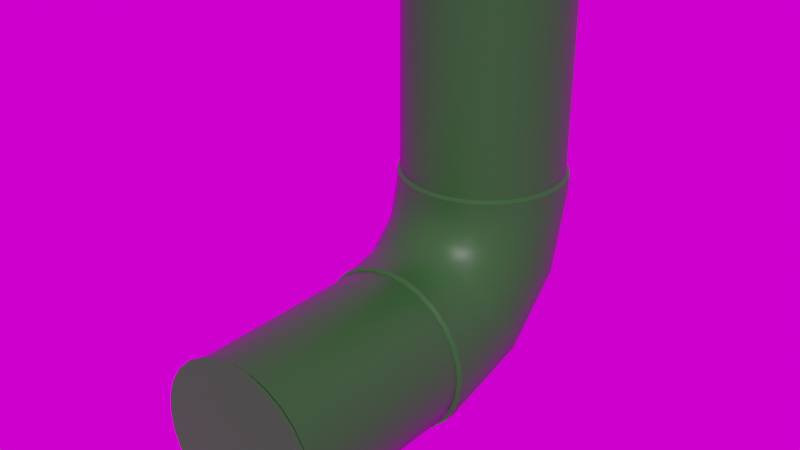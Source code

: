 # Source: Pipe_L-Turn_16cm.blend  (saved by Blender 2.82.7; exported with 4.5.12 LTS)
import bpy
from mathutils import Matrix  # noqa: F401  (used for matrix-valued properties, if any)

bpy.ops.wm.read_factory_settings(use_empty=True)
scene = bpy.context.scene
scene.name = 'Scene'

# ---- images (referenced by path relative to the original .blend; pixels are not part of the script)
import os
ASSET_DIR = os.environ.get("B2B_ASSET_DIR", "")  # directory of the original .blend (textures are referenced by path, not embedded)
HERE = os.path.dirname(os.path.abspath(__file__))  # packed textures are extracted next to this script under _unpacked/

def load_image(name, relpath, width, height, colorspace="sRGB"):
    """Load a texture the original file referenced (path relative to the .blend, or extracted next to this script)."""
    p = next((c for c in (os.path.join(HERE, relpath), os.path.join(ASSET_DIR, relpath)) if relpath and os.path.exists(c)), "")
    if p:
        img = bpy.data.images.load(p, check_existing=True)
        img.name = name
    else:  # same state as the original file: an image datablock whose file is absent (Cycles renders it pink)
        img = bpy.data.images.new(name, width, height)
        img.source = "FILE"
        img.filepath = "//" + (relpath or name)
    img.colorspace_settings.name = colorspace
    return img
img_venice_sunrise_4k_hdr = load_image('venice_sunrise_4k.hdr', 'venice_sunrise_4k.hdr', 1024, 1024, 'Linear Rec.709')

# ---- materials (node trees are filled in below, after node groups)
mat_pipe_l_turn_16cm_pumppu_green_material = bpy.data.materials.new('Pipe_L-Turn_16cm-pumppu-green-material')
mat_pipe_l_turn_16cm_pumppu_green_material.use_transparent_shadow = False

# ---- node groups
ng_auto_smooth = bpy.data.node_groups.new('Auto Smooth', 'GeometryNodeTree')
_s = ng_auto_smooth.interface.new_socket(name='Geometry', in_out='OUTPUT', socket_type='NodeSocketGeometry')
_s = ng_auto_smooth.interface.new_socket(name='Geometry', in_out='INPUT', socket_type='NodeSocketGeometry')
_s = ng_auto_smooth.interface.new_socket(name='Angle', in_out='INPUT', socket_type='NodeSocketFloat')
_s.subtype = 'ANGLE'
_s.min_value = 0.0
_s.max_value = 3.142
ng_auto_smooth.is_modifier = True
_N = ng_auto_smooth.nodes; _L = ng_auto_smooth.links
n0 = _N.new('NodeGroupOutput'); n0.name = 'Group Output'; n0.location = (480, -100)
n1 = _N.new('NodeGroupInput'); n1.name = 'Group Input'; n1.location = (-420, -300)
n2 = _N.new('NodeGroupInput'); n2.name = 'Group Input.001'; n2.location = (-60, -100)
n3 = _N.new('GeometryNodeSetShadeSmooth'); n3.name = 'Set Shade Smooth'; n3.location = (120, -100)
n3.domain = 'EDGE'
n4 = _N.new('GeometryNodeSetShadeSmooth'); n4.name = 'Set Shade Smooth.001'; n4.location = (300, -100)
n5 = _N.new('GeometryNodeInputMeshEdgeAngle'); n5.name = 'Edge Angle'; n5.location = (-420, -220)
n6 = _N.new('GeometryNodeInputEdgeSmooth'); n6.name = 'Is Edge Smooth'; n6.location = (-60, -160)
n7 = _N.new('GeometryNodeInputShadeSmooth'); n7.name = 'Is Face Smooth'; n7.location = (-240, -340)
n8 = _N.new('FunctionNodeBooleanMath'); n8.name = 'Boolean Math'; n8.location = (-60, -220)
n9 = _N.new('FunctionNodeCompare'); n9.name = 'Compare'; n9.location = (-240, -180)
n9.operation = 'LESS_EQUAL'
_L.new(n5.outputs[0], n9.inputs[0])
_L.new(n4.outputs[0], n0.inputs[0])
_L.new(n1.outputs[1], n9.inputs[1])
_L.new(n9.outputs[0], n8.inputs[0])
_L.new(n7.outputs[0], n8.inputs[1])
_L.new(n2.outputs[0], n3.inputs[0])
_L.new(n6.outputs[0], n3.inputs[1])
_L.new(n3.outputs[0], n4.inputs[0])
_L.new(n8.outputs[0], n3.inputs[2])
n0.is_active_output = True

# ---- material node trees
mat_pipe_l_turn_16cm_pumppu_green_material.use_nodes = True; mat_pipe_l_turn_16cm_pumppu_green_material.node_tree.nodes.clear()
_N = mat_pipe_l_turn_16cm_pumppu_green_material.node_tree.nodes; _L = mat_pipe_l_turn_16cm_pumppu_green_material.node_tree.links
n0 = _N.new('ShaderNodeOutputMaterial'); n0.name = 'Material Output'; n0.location = (300, 300)
n1 = _N.new('ShaderNodeBsdfPrincipled'); n1.name = 'Principled BSDF'; n1.location = (10, 300)
n1.distribution = 'GGX'
n1.subsurface_method = 'BURLEY'
n1.inputs[0].default_value = (0.01741, 0.1055, 0.01556, 1.0)
n1.inputs[2].default_value = 0.4
n1.inputs[3].default_value = 1.45
n1.inputs[13].default_value = 0.2
n1.inputs[27].default_value = (0.0, 0.0, 0.0, 1.0)
n1.inputs[28].default_value = 1.0
_L.new(n1.outputs[0], n0.inputs[0])
n0.is_active_output = True

# ---- world
world_world = bpy.data.worlds.new('World'); scene.world = world_world
world_world.use_nodes = True; world_world.node_tree.nodes.clear()
_N = world_world.node_tree.nodes; _L = world_world.node_tree.links
n0 = _N.new('ShaderNodeOutputWorld'); n0.name = 'World Output'; n0.location = (300, 300)
n1 = _N.new('ShaderNodeBackground'); n1.name = 'Background'; n1.location = (10, 300)
n2 = _N.new('ShaderNodeMath'); n2.name = 'Math'; n2.location = (-254, 45)
n2.use_clamp = True
n2.inputs[1].default_value = 1.0
n2.inputs[2].default_value = 0.0
n3 = _N.new('ShaderNodeMath'); n3.name = 'Math.001'; n3.location = (-79, 39)
n3.operation = 'MULTIPLY'
n3.use_clamp = True
n3.inputs[1].default_value = 1.2
n3.inputs[2].default_value = 0.0
n4 = _N.new('ShaderNodeTexEnvironment'); n4.name = 'Environment Texture'; n4.location = (-577, 301)
n4.image = img_venice_sunrise_4k_hdr
n4.interpolation = 'Smart'
_L.new(n1.outputs[0], n0.inputs[0])
_L.new(n4.outputs[0], n1.inputs[0])
_L.new(n4.outputs[0], n2.inputs[0])
_L.new(n2.outputs[0], n3.inputs[0])
_L.new(n3.outputs[0], n1.inputs[1])
n0.is_active_output = True
world_world.color = (0.05088, 0.05088, 0.05088)
world_world.use_sun_shadow = False
world_world.sun_shadow_jitter_overblur = 0.0

# ---- meshes
me_cylinder_001 = bpy.data.meshes.new('Cylinder.001')
me_cylinder_001.from_pydata([(6.817e-06, 0.08907, 0.08921), (0.01988, 0.08907, 0.08697), (0.03875, 0.08907, 0.08037), (0.05568, 0.08907, 0.06973), (0.06982, 0.08907, 0.05559), (0.08046, 0.08907, 0.03866), (0.08706, 0.08907, 0.01979), (0.0893, 0.08907, -8.162e-05), (0.08706, 0.08907, -0.01995), (0.08046, 0.08907, -0.03882), (0.06982, 0.08907, -0.05576), (0.05568, 0.08907, -0.06989), (0.03875, 0.08907, -0.08053), (0.01988, 0.08907, -0.08714), (6.788e-06, 0.08907, -0.08938), (-0.01986, 0.08907, -0.08714), (-0.03874, 0.08907, -0.08053), (-0.05567, 0.08907, -0.06989), (-0.06981, 0.08907, -0.05576), (-0.08044, 0.08907, -0.03882), (-0.08705, 0.08907, -0.01995), (-0.08929, 0.08907, -8.155e-05), (-0.08705, 0.08907, 0.01979), (-0.08044, 0.08907, 0.03866), (-0.06981, 0.08907, 0.05559), (-0.05567, 0.08907, 0.06973), (-0.03874, 0.08907, 0.08037), (-0.01986, 0.08907, 0.08697), (0.01911, 0.08661, 0.08361), (6.818e-06, 0.08661, 0.08577), (0.03725, 0.08661, 0.07726), (0.05353, 0.08661, 0.06704), (0.06713, 0.08661, 0.05344), (0.07735, 0.08661, 0.03717), (0.0837, 0.08661, 0.01902), (0.08585, 0.08661, -8.162e-05), (0.0837, 0.08661, -0.01918), (0.07735, 0.08661, -0.03733), (0.06713, 0.08661, -0.05361), (0.05353, 0.08661, -0.0672), (0.03725, 0.08661, -0.07743), (0.01911, 0.08661, -0.08378), (6.79e-06, 0.08661, -0.08593), (-0.0191, 0.08661, -0.08378), (-0.03724, 0.08661, -0.07743), (-0.05352, 0.08661, -0.0672), (-0.06711, 0.08661, -0.05361), (-0.07734, 0.08661, -0.03733), (-0.08369, 0.08661, -0.01918), (-0.08584, 0.08661, -8.155e-05), (-0.08369, 0.08661, 0.01902), (-0.07734, 0.08661, 0.03717), (-0.06711, 0.08661, 0.05344), (-0.05352, 0.08661, 0.06704), (-0.03724, 0.08661, 0.07726), (-0.0191, 0.08661, 0.08361), (0.01911, -0.0967, 0.08361), (6.827e-06, -0.0967, 0.08577), (0.03725, -0.0967, 0.07726), (0.05353, -0.0967, 0.06704), (0.06713, -0.0967, 0.05344), (0.07735, -0.0967, 0.03717), (0.0837, -0.0967, 0.01902), (0.08585, -0.0967, -8.164e-05), (0.0837, -0.0967, -0.01918), (0.07735, -0.0967, -0.03733), (0.06713, -0.0967, -0.05361), (0.05353, -0.0967, -0.0672), (0.03725, -0.0967, -0.07743), (0.01911, -0.0967, -0.08378), (6.799e-06, -0.0967, -0.08593), (-0.0191, -0.0967, -0.08378), (-0.03724, -0.0967, -0.07743), (-0.05352, -0.0967, -0.0672), (-0.06711, -0.0967, -0.05361), (-0.07734, -0.0967, -0.03733), (-0.08369, -0.0967, -0.01918), (-0.08584, -0.0967, -8.156e-05), (-0.08369, -0.0967, 0.01902), (-0.07734, -0.0967, 0.03717), (-0.06711, -0.0967, 0.05344), (-0.05352, -0.0967, 0.06704), (-0.03724, -0.0967, 0.07726), (-0.0191, -0.0967, 0.08361), (0.01988, -0.09972, 0.08697), (6.826e-06, -0.09972, 0.08921), (0.03875, -0.09972, 0.08037), (0.05568, -0.09972, 0.06973), (0.06982, -0.09972, 0.05559), (0.08046, -0.09972, 0.03866), (0.08706, -0.09972, 0.01979), (0.0893, -0.09972, -8.164e-05), (0.08706, -0.09972, -0.01995), (0.08046, -0.09972, -0.03882), (0.06982, -0.09972, -0.05576), (0.05568, -0.09972, -0.06989), (0.03875, -0.09972, -0.08053), (0.01988, -0.09972, -0.08714), (6.797e-06, -0.09972, -0.08937), (-0.01986, -0.09972, -0.08714), (-0.03874, -0.09972, -0.08053), (-0.05567, -0.09972, -0.06989), (-0.06981, -0.09972, -0.05575), (-0.08044, -0.09972, -0.03882), (-0.08705, -0.09972, -0.01995), (-0.08929, -0.09972, -8.156e-05), (-0.08705, -0.09972, 0.01979), (-0.08044, -0.09972, 0.03866), (-0.06981, -0.09972, 0.05559), (-0.05567, -0.09972, 0.06973), (-0.03874, -0.09972, 0.08037), (-0.01986, -0.09972, 0.08697), (0.01988, -0.1026, 0.08697), (6.833e-06, -0.1026, 0.08921), (0.03875, -0.1026, 0.08037), (0.05568, -0.1026, 0.06973), (0.06982, -0.1026, 0.05559), (0.08046, -0.1026, 0.03866), (0.08706, -0.1026, 0.01979), (0.0893, -0.1026, -8.164e-05), (0.08706, -0.1026, -0.01995), (0.08046, -0.1026, -0.03882), (0.06982, -0.1026, -0.05576), (0.05568, -0.1026, -0.06989), (0.03875, -0.1026, -0.08053), (0.01988, -0.1026, -0.08714), (6.804e-06, -0.1026, -0.08937), (-0.01986, -0.1026, -0.08714), (-0.03874, -0.1026, -0.08053), (-0.05567, -0.1026, -0.06989), (-0.06981, -0.1026, -0.05575), (-0.08044, -0.1026, -0.03882), (-0.08705, -0.1026, -0.01995), (-0.08929, -0.1026, -8.156e-05), (-0.08705, -0.1026, 0.01979), (-0.08044, -0.1026, 0.03866), (-0.06981, -0.1026, 0.05559), (-0.05567, -0.1026, 0.06973), (-0.03874, -0.1026, 0.08037), (-0.01986, -0.1026, 0.08697), (6.854e-06, 0.1026, 0.08921), (0.01988, 0.1026, 0.08697), (0.03875, 0.1026, 0.08037), (0.05568, 0.1026, 0.06973), (0.06982, 0.1026, 0.05559), (0.08046, 0.1026, 0.03866), (0.08706, 0.1026, 0.01979), (0.0893, 0.1026, -8.162e-05), (0.08706, 0.1026, -0.01995), (0.08046, 0.1026, -0.03882), (0.06982, 0.1026, -0.05576), (0.05568, 0.1026, -0.06989), (0.03875, 0.1026, -0.08053), (0.01988, 0.1026, -0.08714), (6.824e-06, 0.1026, -0.08938), (-0.01986, 0.1026, -0.08714), (-0.03874, 0.1026, -0.08053), (-0.05567, 0.1026, -0.06989), (-0.06981, 0.1026, -0.05576), (-0.08044, 0.1026, -0.03882), (-0.08705, 0.1026, -0.01995), (-0.08929, 0.1026, -8.155e-05), (-0.08705, 0.1026, 0.01979), (-0.08044, 0.1026, 0.03866), (-0.06981, 0.1026, 0.05559), (-0.05567, 0.1026, 0.06973), (-0.03874, 0.1026, 0.08037), (-0.01986, 0.1026, 0.08697), (6.854e-06, 0.1232, 0.09518), (0.01988, 0.1242, 0.09324), (0.03875, 0.1272, 0.08752), (0.05568, 0.1321, 0.07831), (0.06982, 0.1386, 0.06607), (0.08046, 0.1464, 0.0514), (0.08706, 0.1551, 0.03506), (0.0893, 0.1642, 0.01785), (0.08706, 0.1733, 0.0006423), (0.08046, 0.182, -0.0157), (0.06982, 0.1898, -0.03037), (0.05568, 0.1963, -0.04261), (0.03875, 0.2012, -0.05182), (0.01988, 0.2042, -0.05754), (6.824e-06, 0.2053, -0.05948), (-0.01986, 0.2042, -0.05754), (-0.03874, 0.2012, -0.05182), (-0.05567, 0.1963, -0.04261), (-0.06981, 0.1898, -0.03037), (-0.08044, 0.182, -0.0157), (-0.08705, 0.1733, 0.0006423), (-0.08929, 0.1642, 0.01785), (-0.08705, 0.1551, 0.03506), (-0.08044, 0.1464, 0.0514), (-0.06981, 0.1386, 0.06607), (-0.05567, 0.1321, 0.07831), (-0.03874, 0.1272, 0.08752), (-0.01986, 0.1242, 0.09324), (6.854e-06, 0.1382, 0.1115), (0.01988, 0.14, 0.1104), (0.03875, 0.1452, 0.1071), (0.05568, 0.1537, 0.1018), (0.06982, 0.165, 0.09471), (0.08046, 0.1785, 0.08624), (0.08706, 0.1935, 0.0768), (0.0893, 0.2093, 0.06687), (0.08706, 0.2251, 0.05693), (0.08046, 0.2402, 0.0475), (0.06982, 0.2536, 0.03903), (0.05568, 0.2649, 0.03196), (0.03875, 0.2734, 0.02664), (0.01988, 0.2786, 0.02334), (6.824e-06, 0.2804, 0.02222), (-0.01986, 0.2786, 0.02334), (-0.03874, 0.2734, 0.02664), (-0.05567, 0.2649, 0.03196), (-0.06981, 0.2536, 0.03903), (-0.08044, 0.2402, 0.0475), (-0.08705, 0.2251, 0.05693), (-0.08929, 0.2093, 0.06687), (-0.08705, 0.1935, 0.0768), (-0.08044, 0.1785, 0.08624), (-0.06981, 0.165, 0.09471), (-0.05567, 0.1537, 0.1018), (-0.03874, 0.1452, 0.1071), (-0.01986, 0.14, 0.1104), (6.854e-06, 0.1437, 0.1338), (0.01988, 0.1458, 0.1338), (0.03875, 0.1518, 0.1338), (0.05568, 0.1616, 0.1338), (0.06982, 0.1746, 0.1338), (0.08046, 0.1902, 0.1338), (0.08706, 0.2075, 0.1338), (0.0893, 0.2258, 0.1338), (0.08706, 0.2441, 0.1338), (0.08046, 0.2614, 0.1338), (0.06982, 0.277, 0.1338), (0.05568, 0.29, 0.1338), (0.03875, 0.2998, 0.1338), (0.01988, 0.3059, 0.1338), (6.824e-06, 0.3079, 0.1338), (-0.01986, 0.3059, 0.1338), (-0.03874, 0.2998, 0.1338), (-0.05567, 0.29, 0.1338), (-0.06981, 0.277, 0.1338), (-0.08044, 0.2614, 0.1338), (-0.08705, 0.2441, 0.1338), (-0.08929, 0.2258, 0.1338), (-0.08705, 0.2075, 0.1338), (-0.08044, 0.1902, 0.1338), (-0.06981, 0.1746, 0.1338), (-0.05567, 0.1616, 0.1338), (-0.03874, 0.1518, 0.1338), (-0.01986, 0.1458, 0.1338), (5.468e-06, 0.3079, 0.1485), (0.01988, 0.3058, 0.1485), (0.03875, 0.2998, 0.1485), (0.05568, 0.29, 0.1485), (0.06982, 0.277, 0.1485), (0.08046, 0.2614, 0.1485), (0.08706, 0.2441, 0.1485), (0.0893, 0.2258, 0.1485), (0.08706, 0.2075, 0.1485), (0.08046, 0.1902, 0.1485), (0.06982, 0.1746, 0.1485), (0.05568, 0.1616, 0.1485), (0.03875, 0.1518, 0.1485), (0.01988, 0.1457, 0.1485), (5.439e-06, 0.1437, 0.1485), (-0.01986, 0.1457, 0.1485), (-0.03874, 0.1518, 0.1485), (-0.05567, 0.1616, 0.1485), (-0.06981, 0.1746, 0.1485), (-0.08045, 0.1902, 0.1485), (-0.08705, 0.2075, 0.1485), (-0.08929, 0.2258, 0.1485), (-0.08705, 0.2441, 0.1485), (-0.08045, 0.2614, 0.1485), (-0.06981, 0.277, 0.1485), (-0.05567, 0.29, 0.1485), (-0.03874, 0.2998, 0.1485), (-0.01986, 0.3058, 0.1485), (0.01911, 0.3027, 0.1512), (5.468e-06, 0.3047, 0.1512), (0.03725, 0.2969, 0.1512), (0.05353, 0.2875, 0.1512), (0.06712, 0.275, 0.1512), (0.07735, 0.26, 0.1512), (0.0837, 0.2434, 0.1512), (0.08585, 0.2258, 0.1512), (0.0837, 0.2082, 0.1512), (0.07735, 0.1915, 0.1512), (0.06712, 0.1766, 0.1512), (0.05353, 0.1641, 0.1512), (0.03725, 0.1547, 0.1512), (0.01911, 0.1488, 0.1512), (5.441e-06, 0.1469, 0.1512), (-0.0191, 0.1488, 0.1512), (-0.03724, 0.1547, 0.1512), (-0.05352, 0.1641, 0.1512), (-0.06711, 0.1766, 0.1512), (-0.07734, 0.1915, 0.1512), (-0.08369, 0.2082, 0.1512), (-0.08584, 0.2258, 0.1512), (-0.08369, 0.2434, 0.1512), (-0.07734, 0.26, 0.1512), (-0.06711, 0.275, 0.1512), (-0.05352, 0.2875, 0.1512), (-0.03724, 0.2969, 0.1512), (-0.0191, 0.3027, 0.1512), (0.01911, 0.3027, 0.3506), (5.478e-06, 0.3047, 0.3506), (0.03725, 0.2969, 0.3506), (0.05353, 0.2875, 0.3506), (0.06712, 0.275, 0.3506), (0.07735, 0.26, 0.3506), (0.0837, 0.2434, 0.3506), (0.08585, 0.2258, 0.3506), (0.0837, 0.2082, 0.3506), (0.07735, 0.1915, 0.3506), (0.06712, 0.1766, 0.3506), (0.05353, 0.1641, 0.3506), (0.03725, 0.1547, 0.3506), (0.01911, 0.1488, 0.3506), (5.45e-06, 0.1469, 0.3506), (-0.0191, 0.1488, 0.3506), (-0.03724, 0.1547, 0.3506), (-0.05352, 0.1641, 0.3506), (-0.06711, 0.1766, 0.3506), (-0.07734, 0.1915, 0.3506), (-0.08369, 0.2082, 0.3506), (-0.08584, 0.2258, 0.3506), (-0.08369, 0.2434, 0.3506), (-0.07734, 0.26, 0.3506), (-0.06711, 0.275, 0.3506), (-0.05352, 0.2875, 0.3506), (-0.03724, 0.2969, 0.3506), (-0.0191, 0.3027, 0.3506), (0.01988, 0.3058, 0.3538), (5.478e-06, 0.3079, 0.3538), (0.03875, 0.2998, 0.3538), (0.05568, 0.29, 0.3538), (0.06982, 0.277, 0.3538), (0.08046, 0.2614, 0.3538), (0.08706, 0.2441, 0.3538), (0.0893, 0.2258, 0.3538), (0.08706, 0.2075, 0.3538), (0.08046, 0.1902, 0.3538), (0.06982, 0.1746, 0.3538), (0.05568, 0.1616, 0.3538), (0.03875, 0.1518, 0.3538), (0.01988, 0.1457, 0.3538), (5.448e-06, 0.1437, 0.3538), (-0.01986, 0.1457, 0.3538), (-0.03874, 0.1518, 0.3538), (-0.05567, 0.1616, 0.3538), (-0.06981, 0.1746, 0.3538), (-0.08044, 0.1902, 0.3538), (-0.08705, 0.2075, 0.3538), (-0.08929, 0.2258, 0.3538), (-0.08705, 0.2441, 0.3538), (-0.08044, 0.2614, 0.3538), (-0.06981, 0.277, 0.3538), (-0.05567, 0.29, 0.3538), (-0.03874, 0.2998, 0.3538), (-0.01986, 0.3058, 0.3538), (0.01988, 0.3058, 0.357), (5.483e-06, 0.3079, 0.357), (0.03875, 0.2998, 0.357), (0.05568, 0.29, 0.357), (0.06982, 0.277, 0.357), (0.08046, 0.2614, 0.357), (0.08706, 0.2441, 0.357), (0.0893, 0.2258, 0.357), (0.08706, 0.2075, 0.357), (0.08046, 0.1902, 0.357), (0.06982, 0.1746, 0.357), (0.05568, 0.1616, 0.357), (0.03875, 0.1518, 0.357), (0.01988, 0.1457, 0.357), (5.455e-06, 0.1437, 0.357), (-0.01986, 0.1457, 0.357), (-0.03874, 0.1518, 0.357), (-0.05567, 0.1616, 0.357), (-0.06981, 0.1746, 0.357), (-0.08044, 0.1902, 0.357), (-0.08705, 0.2075, 0.357), (-0.08929, 0.2258, 0.357), (-0.08705, 0.2441, 0.357), (-0.08044, 0.2614, 0.357), (-0.06981, 0.277, 0.357), (-0.05567, 0.29, 0.357), (-0.03874, 0.2998, 0.357), (-0.01986, 0.3058, 0.357)], [], [(2, 142, 141, 1), (3, 143, 142, 2), (4, 144, 143, 3), (5, 145, 144, 4), (6, 146, 145, 5), (7, 147, 146, 6), (8, 148, 147, 7), (9, 149, 148, 8), (10, 150, 149, 9), (11, 151, 150, 10), (12, 152, 151, 11), (13, 153, 152, 12), (14, 154, 153, 13), (15, 155, 154, 14), (16, 156, 155, 15), (17, 157, 156, 16), (18, 158, 157, 17), (19, 159, 158, 18), (20, 160, 159, 19), (21, 161, 160, 20), (22, 162, 161, 21), (23, 163, 162, 22), (24, 164, 163, 23), (25, 165, 164, 24), (26, 166, 165, 25), (27, 167, 166, 26), (17, 16, 44, 45), (0, 140, 167, 27), (26, 25, 53, 54), (4, 3, 31, 32), (13, 12, 40, 41), (22, 21, 49, 50), (9, 8, 36, 37), (18, 17, 45, 46), (27, 26, 54, 55), (5, 4, 32, 33), (14, 13, 41, 42), (23, 22, 50, 51), (1, 0, 29, 28), (10, 9, 37, 38), (19, 18, 46, 47), (0, 27, 55, 29), (6, 5, 33, 34), (15, 14, 42, 43), (24, 23, 51, 52), (2, 1, 28, 30), (11, 10, 38, 39), (20, 19, 47, 48), (7, 6, 34, 35), (16, 15, 43, 44), (25, 24, 52, 53), (3, 2, 30, 31), (12, 11, 39, 40), (21, 20, 48, 49), (8, 7, 35, 36), (33, 61, 62, 34), (72, 71, 99, 100), (47, 75, 76, 48), (34, 62, 63, 35), (48, 76, 77, 49), (35, 63, 64, 36), (49, 77, 78, 50), (36, 64, 65, 37), (50, 78, 79, 51), (37, 65, 66, 38), (51, 79, 80, 52), (38, 66, 67, 39), (52, 80, 81, 53), (39, 67, 68, 40), (53, 81, 82, 54), (40, 68, 69, 41), (54, 82, 83, 55), (41, 69, 70, 42), (55, 83, 57, 29), (42, 70, 71, 43), (28, 56, 58, 30), (43, 71, 72, 44), (30, 58, 59, 31), (44, 72, 73, 45), (31, 59, 60, 32), (45, 73, 74, 46), (32, 60, 61, 33), (46, 74, 75, 47), (111, 110, 138, 139), (59, 58, 86, 87), (73, 72, 100, 101), (60, 59, 87, 88), (74, 73, 101, 102), (61, 60, 88, 89), (75, 74, 102, 103), (62, 61, 89, 90), (76, 75, 103, 104), (63, 62, 90, 91), (77, 76, 104, 105), (64, 63, 91, 92), (78, 77, 105, 106), (65, 64, 92, 93), (79, 78, 106, 107), (66, 65, 93, 94), (80, 79, 107, 108), (67, 66, 94, 95), (81, 80, 108, 109), (68, 67, 95, 96), (82, 81, 109, 110), (69, 68, 96, 97), (83, 82, 110, 111), (70, 69, 97, 98), (56, 57, 85, 84), (57, 83, 111, 85), (71, 70, 98, 99), (58, 56, 84, 86), (112, 113, 139, 138, 137, 136, 135, 134, 133, 132, 131, 130, 129, 128, 127, 126, 125, 124, 123, 122, 121, 120, 119, 118, 117, 116, 115, 114), (98, 97, 125, 126), (84, 85, 113, 112), (85, 111, 139, 113), (99, 98, 126, 127), (86, 84, 112, 114), (100, 99, 127, 128), (87, 86, 114, 115), (101, 100, 128, 129), (88, 87, 115, 116), (102, 101, 129, 130), (89, 88, 116, 117), (103, 102, 130, 131), (90, 89, 117, 118), (104, 103, 131, 132), (91, 90, 118, 119), (105, 104, 132, 133), (92, 91, 119, 120), (106, 105, 133, 134), (93, 92, 120, 121), (107, 106, 134, 135), (94, 93, 121, 122), (108, 107, 135, 136), (95, 94, 122, 123), (109, 108, 136, 137), (96, 95, 123, 124), (110, 109, 137, 138), (97, 96, 124, 125), (29, 57, 56, 28), (1, 141, 140, 0), (156, 157, 185, 184), (143, 144, 172, 171), (157, 158, 186, 185), (144, 145, 173, 172), (158, 159, 187, 186), (145, 146, 174, 173), (159, 160, 188, 187), (146, 147, 175, 174), (160, 161, 189, 188), (147, 148, 176, 175), (161, 162, 190, 189), (148, 149, 177, 176), (162, 163, 191, 190), (149, 150, 178, 177), (163, 164, 192, 191), (150, 151, 179, 178), (164, 165, 193, 192), (151, 152, 180, 179), (165, 166, 194, 193), (152, 153, 181, 180), (166, 167, 195, 194), (153, 154, 182, 181), (140, 141, 169, 168), (167, 140, 168, 195), (154, 155, 183, 182), (141, 142, 170, 169), (155, 156, 184, 183), (142, 143, 171, 170), (168, 169, 197, 196), (195, 168, 196, 223), (182, 183, 211, 210), (169, 170, 198, 197), (183, 184, 212, 211), (170, 171, 199, 198), (184, 185, 213, 212), (171, 172, 200, 199), (185, 186, 214, 213), (172, 173, 201, 200), (186, 187, 215, 214), (173, 174, 202, 201), (187, 188, 216, 215), (174, 175, 203, 202), (188, 189, 217, 216), (175, 176, 204, 203), (189, 190, 218, 217), (176, 177, 205, 204), (190, 191, 219, 218), (177, 178, 206, 205), (191, 192, 220, 219), (178, 179, 207, 206), (192, 193, 221, 220), (179, 180, 208, 207), (193, 194, 222, 221), (180, 181, 209, 208), (194, 195, 223, 222), (181, 182, 210, 209), (207, 208, 236, 235), (221, 222, 250, 249), (208, 209, 237, 236), (222, 223, 251, 250), (209, 210, 238, 237), (196, 197, 225, 224), (223, 196, 224, 251), (210, 211, 239, 238), (197, 198, 226, 225), (211, 212, 240, 239), (198, 199, 227, 226), (212, 213, 241, 240), (199, 200, 228, 227), (213, 214, 242, 241), (200, 201, 229, 228), (214, 215, 243, 242), (201, 202, 230, 229), (215, 216, 244, 243), (202, 203, 231, 230), (216, 217, 245, 244), (203, 204, 232, 231), (217, 218, 246, 245), (204, 205, 233, 232), (218, 219, 247, 246), (205, 206, 234, 233), (219, 220, 248, 247), (206, 207, 235, 234), (220, 221, 249, 248), (269, 268, 296, 297), (278, 277, 305, 306), (256, 255, 283, 284), (265, 264, 292, 293), (274, 273, 301, 302), (261, 260, 288, 289), (270, 269, 297, 298), (279, 278, 306, 307), (257, 256, 284, 285), (266, 265, 293, 294), (275, 274, 302, 303), (253, 252, 281, 280), (262, 261, 289, 290), (271, 270, 298, 299), (252, 279, 307, 281), (258, 257, 285, 286), (267, 266, 294, 295), (276, 275, 303, 304), (254, 253, 280, 282), (263, 262, 290, 291), (272, 271, 299, 300), (259, 258, 286, 287), (268, 267, 295, 296), (277, 276, 304, 305), (255, 254, 282, 283), (264, 263, 291, 292), (273, 272, 300, 301), (260, 259, 287, 288), (285, 313, 314, 286), (324, 323, 351, 352), (299, 327, 328, 300), (286, 314, 315, 287), (300, 328, 329, 301), (287, 315, 316, 288), (301, 329, 330, 302), (288, 316, 317, 289), (302, 330, 331, 303), (289, 317, 318, 290), (303, 331, 332, 304), (290, 318, 319, 291), (304, 332, 333, 305), (291, 319, 320, 292), (305, 333, 334, 306), (292, 320, 321, 293), (306, 334, 335, 307), (293, 321, 322, 294), (307, 335, 309, 281), (294, 322, 323, 295), (280, 308, 310, 282), (295, 323, 324, 296), (282, 310, 311, 283), (296, 324, 325, 297), (283, 311, 312, 284), (297, 325, 326, 298), (284, 312, 313, 285), (298, 326, 327, 299), (363, 362, 390, 391), (311, 310, 338, 339), (325, 324, 352, 353), (312, 311, 339, 340), (326, 325, 353, 354), (313, 312, 340, 341), (327, 326, 354, 355), (314, 313, 341, 342), (328, 327, 355, 356), (315, 314, 342, 343), (329, 328, 356, 357), (316, 315, 343, 344), (330, 329, 357, 358), (317, 316, 344, 345), (331, 330, 358, 359), (318, 317, 345, 346), (332, 331, 359, 360), (319, 318, 346, 347), (333, 332, 360, 361), (320, 319, 347, 348), (334, 333, 361, 362), (321, 320, 348, 349), (335, 334, 362, 363), (322, 321, 349, 350), (308, 309, 337, 336), (309, 335, 363, 337), (323, 322, 350, 351), (310, 308, 336, 338), (364, 365, 391, 390, 389, 388, 387, 386, 385, 384, 383, 382, 381, 380, 379, 378, 377, 376, 375, 374, 373, 372, 371, 370, 369, 368, 367, 366), (350, 349, 377, 378), (336, 337, 365, 364), (337, 363, 391, 365), (351, 350, 378, 379), (338, 336, 364, 366), (352, 351, 379, 380), (339, 338, 366, 367), (353, 352, 380, 381), (340, 339, 367, 368), (354, 353, 381, 382), (341, 340, 368, 369), (355, 354, 382, 383), (342, 341, 369, 370), (356, 355, 383, 384), (343, 342, 370, 371), (357, 356, 384, 385), (344, 343, 371, 372), (358, 357, 385, 386), (345, 344, 372, 373), (359, 358, 386, 387), (346, 345, 373, 374), (360, 359, 387, 388), (347, 346, 374, 375), (361, 360, 388, 389), (348, 347, 375, 376), (362, 361, 389, 390), (349, 348, 376, 377), (281, 309, 308, 280), (234, 256, 257, 233), (235, 255, 256, 234), (236, 254, 255, 235), (237, 253, 254, 236), (238, 252, 253, 237), (239, 279, 252, 238), (240, 278, 279, 239), (241, 277, 278, 240), (242, 276, 277, 241), (243, 275, 276, 242), (244, 274, 275, 243), (245, 273, 274, 244), (246, 272, 273, 245), (247, 271, 272, 246), (248, 270, 271, 247), (249, 269, 270, 248), (250, 268, 269, 249), (251, 267, 268, 250), (224, 266, 267, 251), (225, 265, 266, 224), (226, 264, 265, 225), (227, 263, 264, 226), (228, 262, 263, 227), (229, 261, 262, 228), (230, 260, 261, 229), (231, 259, 260, 230), (232, 258, 259, 231), (233, 257, 258, 232)])
me_cylinder_001.polygons.foreach_set('use_smooth', [1, 1, 1, 1, 1, 1, 1, 1, 1, 1, 1, 1, 1, 1, 1, 1, 1, 1, 1, 1, 1, 1, 1, 1, 1, 1, 1, 1, 1, 1, 1, 1, 1, 1, 1, 1, 1, 1, 1, 1, 1, 1, 1, 1, 1, 1, 1, 1, 1, 1, 1, 1, 1, 1, 1, 1, 1, 1, 1, 1, 1, 1, 1, 1, 1, 1, 1, 1, 1, 1, 1, 1, 1, 1, 1, 1, 1, 1, 1, 1, 1, 1, 1, 1, 1, 1, 1, 1, 1, 1, 1, 1, 1, 1, 1, 1, 1, 1, 1, 1, 1, 1, 1, 1, 1, 1, 1, 1, 1, 1, 1, 0, 1, 1, 1, 1, 1, 1, 1, 1, 1, 1, 1, 1, 1, 1, 1, 1, 1, 1, 1, 1, 1, 1, 1, 1, 1, 1, 1, 1, 1, 1, 1, 1, 1, 1, 1, 1, 1, 1, 1, 1, 1, 1, 1, 1, 1, 1, 1, 1, 1, 1, 1, 1, 1, 1, 1, 1, 1, 1, 1, 1, 1, 1, 1, 1, 1, 1, 1, 1, 1, 1, 1, 1, 1, 1, 1, 1, 1, 1, 1, 1, 1, 1, 1, 1, 1, 1, 1, 1, 1, 1, 1, 1, 1, 1, 1, 1, 1, 1, 1, 1, 1, 1, 1, 1, 1, 1, 1, 1, 1, 1, 1, 1, 1, 1, 1, 1, 1, 1, 1, 1, 1, 1, 1, 1, 1, 1, 1, 1, 1, 1, 1, 1, 1, 1, 1, 1, 1, 1, 1, 1, 1, 1, 1, 1, 1, 1, 1, 1, 1, 1, 1, 1, 1, 1, 1, 1, 1, 1, 1, 1, 1, 1, 1, 1, 1, 1, 1, 1, 1, 1, 1, 1, 1, 1, 1, 1, 1, 1, 1, 1, 1, 1, 1, 1, 1, 1, 1, 1, 1, 1, 1, 1, 1, 1, 1, 1, 1, 0, 1, 1, 1, 1, 1, 1, 1, 1, 1, 1, 1, 1, 1, 1, 1, 1, 1, 1, 1, 1, 1, 1, 1, 1, 1, 1, 1, 1, 1, 1, 1, 1, 1, 1, 1, 1, 1, 1, 1, 1, 1, 1, 1, 1, 1, 1, 1, 1, 1, 1, 1, 1, 1, 1, 1, 1])
_uv = me_cylinder_001.uv_layers.new(name='UVMap')
_uv.uv.foreach_set('vector', [0.2764, 0.4575, 0.2698, 0.4427, 0.2919, 0.434, 0.2974, 0.4487, 0.2554, 0.4678, 0.2478, 0.4533, 0.2698, 0.4427, 0.2764, 0.4575, 0.2349, 0.4791, 0.2267, 0.4652, 0.2478, 0.4533, 0.2554, 0.4678, 0.2151, 0.4912, 0.2065, 0.4779, 0.2267, 0.4652, 0.2349, 0.4791, 0.1959, 0.5036, 0.1873, 0.4908, 0.2065, 0.4779, 0.2151, 0.4912, 0.1772, 0.5161, 0.1688, 0.5035, 0.1873, 0.4908, 0.1959, 0.5036, 0.1589, 0.5283, 0.1507, 0.5159, 0.1688, 0.5035, 0.1772, 0.5161, 0.1406, 0.5402, 0.1328, 0.5279, 0.1507, 0.5159, 0.1589, 0.5283, 0.1223, 0.5516, 0.1149, 0.5392, 0.1328, 0.5279, 0.1406, 0.5402, 0.1039, 0.5627, 0.09674, 0.5501, 0.1149, 0.5392, 0.1223, 0.5516, 0.08515, 0.5734, 0.07819, 0.5605, 0.09674, 0.5501, 0.1039, 0.5627, 0.06593, 0.5839, 0.05896, 0.5707, 0.07819, 0.5605, 0.08515, 0.5734, 0.04624, 0.5952, 0.03864, 0.5808, 0.05896, 0.5707, 0.06593, 0.5839, 0.4831, 0.194, 0.4761, 0.2068, 0.4565, 0.197, 0.4639, 0.1831, 0.5019, 0.2042, 0.4949, 0.2168, 0.4761, 0.2068, 0.4831, 0.194, 0.5204, 0.2147, 0.5132, 0.227, 0.4949, 0.2168, 0.5019, 0.2042, 0.5388, 0.2255, 0.5312, 0.2376, 0.5132, 0.227, 0.5204, 0.2147, 0.557, 0.2367, 0.5491, 0.2488, 0.5312, 0.2376, 0.5388, 0.2255, 0.5752, 0.2484, 0.5669, 0.2606, 0.5491, 0.2488, 0.557, 0.2367, 0.5936, 0.2604, 0.5851, 0.2729, 0.5669, 0.2606, 0.5752, 0.2484, 0.6123, 0.2728, 0.6037, 0.2857, 0.5851, 0.2729, 0.5936, 0.2604, 0.6317, 0.2851, 0.623, 0.2987, 0.6037, 0.2857, 0.6123, 0.2728, 0.6516, 0.2973, 0.6433, 0.3114, 0.623, 0.2987, 0.6317, 0.2851, 0.6721, 0.3088, 0.6645, 0.3234, 0.6433, 0.3114, 0.6516, 0.2973, 0.6931, 0.3192, 0.6866, 0.3341, 0.6645, 0.3234, 0.6721, 0.3088, 0.7143, 0.3282, 0.709, 0.3428, 0.6866, 0.3341, 0.6931, 0.3192, 0.5204, 0.2147, 0.5019, 0.2042, 0.5041, 0.2002, 0.5227, 0.2107, 0.7353, 0.3357, 0.7305, 0.3495, 0.709, 0.3428, 0.7143, 0.3282, 0.6931, 0.3192, 0.6721, 0.3088, 0.6745, 0.3043, 0.6952, 0.3147, 0.2349, 0.4791, 0.2554, 0.4678, 0.2577, 0.4723, 0.2375, 0.4835, 0.06593, 0.5839, 0.08515, 0.5734, 0.08742, 0.5775, 0.06828, 0.5882, 0.6123, 0.2728, 0.5936, 0.2604, 0.5962, 0.2565, 0.615, 0.2687, 0.1406, 0.5402, 0.1589, 0.5283, 0.1614, 0.5322, 0.1431, 0.5441, 0.5388, 0.2255, 0.5204, 0.2147, 0.5227, 0.2107, 0.5411, 0.2215, 0.7143, 0.3282, 0.6931, 0.3192, 0.6952, 0.3147, 0.7161, 0.3236, 0.2151, 0.4912, 0.2349, 0.4791, 0.2375, 0.4835, 0.2177, 0.4954, 0.04624, 0.5952, 0.06593, 0.5839, 0.06828, 0.5882, 0.04912, 0.5993, 0.6317, 0.2851, 0.6123, 0.2728, 0.615, 0.2687, 0.6343, 0.2808, 0.2974, 0.4487, 0.3182, 0.4412, 0.3194, 0.4455, 0.2991, 0.4531, 0.1223, 0.5516, 0.1406, 0.5402, 0.1431, 0.5441, 0.1248, 0.5556, 0.557, 0.2367, 0.5388, 0.2255, 0.5411, 0.2215, 0.5594, 0.2328, 0.7353, 0.3357, 0.7143, 0.3282, 0.7161, 0.3236, 0.7366, 0.3311, 0.1959, 0.5036, 0.2151, 0.4912, 0.2177, 0.4954, 0.1986, 0.5076, 0.4831, 0.194, 0.4639, 0.1831, 0.4666, 0.1794, 0.4853, 0.19, 0.6516, 0.2973, 0.6317, 0.2851, 0.6343, 0.2808, 0.6541, 0.2929, 0.2764, 0.4575, 0.2974, 0.4487, 0.2991, 0.4531, 0.2784, 0.462, 0.1039, 0.5627, 0.1223, 0.5516, 0.1248, 0.5556, 0.1062, 0.5667, 0.5752, 0.2484, 0.557, 0.2367, 0.5594, 0.2328, 0.5777, 0.2445, 0.1772, 0.5161, 0.1959, 0.5036, 0.1986, 0.5076, 0.1799, 0.52, 0.5019, 0.2042, 0.4831, 0.194, 0.4853, 0.19, 0.5041, 0.2002, 0.6721, 0.3088, 0.6516, 0.2973, 0.6541, 0.2929, 0.6745, 0.3043, 0.2554, 0.4678, 0.2764, 0.4575, 0.2784, 0.462, 0.2577, 0.4723, 0.08515, 0.5734, 0.1039, 0.5627, 0.1062, 0.5667, 0.08742, 0.5775, 0.5936, 0.2604, 0.5752, 0.2484, 0.5777, 0.2445, 0.5962, 0.2565, 0.1589, 0.5283, 0.1772, 0.5161, 0.1799, 0.52, 0.1614, 0.5322, 0.2177, 0.4954, 0.3235, 0.6806, 0.305, 0.6912, 0.1986, 0.5076, 0.4688, 0.7317, 0.4908, 0.7593, 0.4839, 0.7636, 0.4631, 0.7375, 0.5594, 0.2328, 0.6622, 0.05268, 0.6807, 0.06312, 0.5777, 0.2445, 0.1986, 0.5076, 0.305, 0.6912, 0.2865, 0.702, 0.1799, 0.52, 0.5777, 0.2445, 0.6807, 0.06312, 0.6993, 0.07352, 0.5962, 0.2565, 0.1799, 0.52, 0.2865, 0.702, 0.2681, 0.7128, 0.1614, 0.5322, 0.5962, 0.2565, 0.6993, 0.07352, 0.718, 0.08387, 0.615, 0.2687, 0.1614, 0.5322, 0.2681, 0.7128, 0.2497, 0.7237, 0.1431, 0.5441, 0.615, 0.2687, 0.718, 0.08387, 0.7368, 0.09415, 0.6343, 0.2808, 0.1431, 0.5441, 0.2497, 0.7237, 0.2313, 0.7346, 0.1248, 0.5556, 0.6343, 0.2808, 0.7368, 0.09415, 0.7557, 0.1043, 0.6541, 0.2929, 0.1248, 0.5556, 0.2313, 0.7346, 0.2129, 0.7455, 0.1062, 0.5667, 0.6541, 0.2929, 0.7557, 0.1043, 0.7746, 0.1144, 0.6745, 0.3043, 0.1062, 0.5667, 0.2129, 0.7455, 0.1946, 0.7565, 0.08742, 0.5775, 0.6745, 0.3043, 0.7746, 0.1144, 0.7937, 0.1244, 0.6952, 0.3147, 0.08742, 0.5775, 0.1946, 0.7565, 0.1762, 0.7675, 0.06828, 0.5882, 0.6952, 0.3147, 0.7937, 0.1244, 0.8128, 0.1342, 0.7161, 0.3236, 0.06828, 0.5882, 0.1762, 0.7675, 0.1574, 0.7789, 0.04912, 0.5993, 0.7161, 0.3236, 0.8128, 0.1342, 0.8324, 0.1443, 0.7366, 0.3311, 0.4666, 0.1794, 0.5703, 0.0001565, 0.5886, 0.01072, 0.4853, 0.19, 0.2991, 0.4531, 0.3982, 0.6391, 0.3795, 0.6492, 0.2784, 0.462, 0.4853, 0.19, 0.5886, 0.01072, 0.6069, 0.02125, 0.5041, 0.2002, 0.2784, 0.462, 0.3795, 0.6492, 0.3608, 0.6595, 0.2577, 0.4723, 0.5041, 0.2002, 0.6069, 0.02125, 0.6253, 0.03175, 0.5227, 0.2107, 0.2577, 0.4723, 0.3608, 0.6595, 0.3421, 0.67, 0.2375, 0.4835, 0.5227, 0.2107, 0.6253, 0.03175, 0.6437, 0.04222, 0.5411, 0.2215, 0.2375, 0.4835, 0.3421, 0.67, 0.3235, 0.6806, 0.2177, 0.4954, 0.5411, 0.2215, 0.6437, 0.04222, 0.6622, 0.05268, 0.5594, 0.2328, 0.2121, 0.8552, 0.2124, 0.8222, 0.2172, 0.8227, 0.2169, 0.8547, 0.2757, 0.9692, 0.2486, 0.9471, 0.2543, 0.9415, 0.28, 0.9624, 0.4412, 0.7101, 0.4688, 0.7317, 0.4631, 0.7375, 0.437, 0.717, 0.307, 0.9842, 0.2757, 0.9692, 0.28, 0.9624, 0.3096, 0.9767, 0.4096, 0.6954, 0.4412, 0.7101, 0.437, 0.717, 0.4069, 0.703, 0.3405, 0.9915, 0.307, 0.9842, 0.3096, 0.9767, 0.3414, 0.9837, 0.3757, 0.6875, 0.4096, 0.6954, 0.4069, 0.703, 0.3748, 0.6954, 0.3746, 0.9914, 0.3405, 0.9915, 0.3414, 0.9837, 0.3738, 0.9834, 0.3411, 0.6874, 0.3757, 0.6875, 0.3748, 0.6954, 0.342, 0.6953, 0.4093, 0.9847, 0.3746, 0.9914, 0.3738, 0.9834, 0.4068, 0.977, 0.3075, 0.6952, 0.3411, 0.6874, 0.342, 0.6953, 0.3102, 0.7027, 0.4413, 0.9702, 0.4093, 0.9847, 0.4068, 0.977, 0.4372, 0.9633, 0.2767, 0.7103, 0.3075, 0.6952, 0.3102, 0.7027, 0.2809, 0.7171, 0.4689, 0.9489, 0.4413, 0.9702, 0.4372, 0.9633, 0.4633, 0.9432, 0.2492, 0.7312, 0.2767, 0.7103, 0.2809, 0.7171, 0.2547, 0.7369, 0.4907, 0.922, 0.4689, 0.9489, 0.4633, 0.9432, 0.484, 0.9177, 0.2273, 0.7577, 0.2492, 0.7312, 0.2547, 0.7369, 0.234, 0.762, 0.5057, 0.8912, 0.4907, 0.922, 0.484, 0.9177, 0.4983, 0.8886, 0.2123, 0.7882, 0.2273, 0.7577, 0.234, 0.762, 0.2197, 0.7909, 0.5132, 0.858, 0.5057, 0.8912, 0.4983, 0.8886, 0.5054, 0.8571, 0.2045, 0.8212, 0.2123, 0.7882, 0.2197, 0.7909, 0.2124, 0.8222, 0.5132, 0.8243, 0.5132, 0.858, 0.5054, 0.8571, 0.5055, 0.8251, 0.2041, 0.8561, 0.2045, 0.8212, 0.2124, 0.8222, 0.2121, 0.8552, 0.5058, 0.7914, 0.5132, 0.8243, 0.5055, 0.8251, 0.4982, 0.794, 0.227, 0.9206, 0.2119, 0.8898, 0.2194, 0.8872, 0.2337, 0.9163, 0.2119, 0.8898, 0.2041, 0.8561, 0.2121, 0.8552, 0.2194, 0.8872, 0.4908, 0.7593, 0.5058, 0.7914, 0.4982, 0.794, 0.4839, 0.7636, 0.2486, 0.9471, 0.227, 0.9206, 0.2337, 0.9163, 0.2543, 0.9415, 0.2377, 0.9137, 0.2239, 0.8855, 0.2169, 0.8547, 0.2172, 0.8227, 0.2242, 0.7925, 0.238, 0.7646, 0.2581, 0.7404, 0.2835, 0.7212, 0.3118, 0.7072, 0.3425, 0.7001, 0.3742, 0.7003, 0.4054, 0.7077, 0.4344, 0.7212, 0.4596, 0.741, 0.4797, 0.7662, 0.4936, 0.7957, 0.5008, 0.8257, 0.5007, 0.8566, 0.4938, 0.887, 0.48, 0.9151, 0.4599, 0.9397, 0.4346, 0.9591, 0.4053, 0.9723, 0.3732, 0.9785, 0.3419, 0.9789, 0.3112, 0.9721, 0.2826, 0.9583, 0.2577, 0.938, 0.4982, 0.794, 0.5055, 0.8251, 0.5008, 0.8257, 0.4936, 0.7957, 0.2337, 0.9163, 0.2194, 0.8872, 0.2239, 0.8855, 0.2377, 0.9137, 0.2194, 0.8872, 0.2121, 0.8552, 0.2169, 0.8547, 0.2239, 0.8855, 0.4839, 0.7636, 0.4982, 0.794, 0.4936, 0.7957, 0.4797, 0.7662, 0.2543, 0.9415, 0.2337, 0.9163, 0.2377, 0.9137, 0.2577, 0.938, 0.4631, 0.7375, 0.4839, 0.7636, 0.4797, 0.7662, 0.4596, 0.741, 0.28, 0.9624, 0.2543, 0.9415, 0.2577, 0.938, 0.2826, 0.9583, 0.437, 0.717, 0.4631, 0.7375, 0.4596, 0.741, 0.4344, 0.7212, 0.3096, 0.9767, 0.28, 0.9624, 0.2826, 0.9583, 0.3112, 0.9721, 0.4069, 0.703, 0.437, 0.717, 0.4344, 0.7212, 0.4054, 0.7077, 0.3414, 0.9837, 0.3096, 0.9767, 0.3112, 0.9721, 0.3419, 0.9789, 0.3748, 0.6954, 0.4069, 0.703, 0.4054, 0.7077, 0.3742, 0.7003, 0.3738, 0.9834, 0.3414, 0.9837, 0.3419, 0.9789, 0.3732, 0.9785, 0.342, 0.6953, 0.3748, 0.6954, 0.3742, 0.7003, 0.3425, 0.7001, 0.4068, 0.977, 0.3738, 0.9834, 0.3732, 0.9785, 0.4053, 0.9723, 0.3102, 0.7027, 0.342, 0.6953, 0.3425, 0.7001, 0.3118, 0.7072, 0.4372, 0.9633, 0.4068, 0.977, 0.4053, 0.9723, 0.4346, 0.9591, 0.2809, 0.7171, 0.3102, 0.7027, 0.3118, 0.7072, 0.2835, 0.7212, 0.4633, 0.9432, 0.4372, 0.9633, 0.4346, 0.9591, 0.4599, 0.9397, 0.2547, 0.7369, 0.2809, 0.7171, 0.2835, 0.7212, 0.2581, 0.7404, 0.484, 0.9177, 0.4633, 0.9432, 0.4599, 0.9397, 0.48, 0.9151, 0.234, 0.762, 0.2547, 0.7369, 0.2581, 0.7404, 0.238, 0.7646, 0.4983, 0.8886, 0.484, 0.9177, 0.48, 0.9151, 0.4938, 0.887, 0.2197, 0.7909, 0.234, 0.762, 0.238, 0.7646, 0.2242, 0.7925, 0.5054, 0.8571, 0.4983, 0.8886, 0.4938, 0.887, 0.5007, 0.8566, 0.2124, 0.8222, 0.2197, 0.7909, 0.2242, 0.7925, 0.2172, 0.8227, 0.5055, 0.8251, 0.5054, 0.8571, 0.5007, 0.8566, 0.5008, 0.8257, 0.3194, 0.4455, 0.4169, 0.6291, 0.3982, 0.6391, 0.2991, 0.4531, 0.2974, 0.4487, 0.2919, 0.434, 0.3132, 0.4274, 0.3182, 0.4412, 0.4949, 0.2168, 0.5132, 0.227, 0.4797, 0.3208, 0.4597, 0.3166, 0.2478, 0.4533, 0.2267, 0.4652, 0.2105, 0.4211, 0.2355, 0.416, 0.5132, 0.227, 0.5312, 0.2376, 0.4993, 0.3251, 0.4797, 0.3208, 0.2267, 0.4652, 0.2065, 0.4779, 0.1866, 0.4265, 0.2105, 0.4211, 0.5312, 0.2376, 0.5491, 0.2488, 0.5188, 0.3296, 0.4993, 0.3251, 0.2065, 0.4779, 0.1873, 0.4908, 0.164, 0.4319, 0.1866, 0.4265, 0.5491, 0.2488, 0.5669, 0.2606, 0.5386, 0.3344, 0.5188, 0.3296, 0.1873, 0.4908, 0.1688, 0.5035, 0.1426, 0.4371, 0.164, 0.4319, 0.5669, 0.2606, 0.5851, 0.2729, 0.559, 0.3394, 0.5386, 0.3344, 0.1688, 0.5035, 0.1507, 0.5159, 0.1222, 0.4421, 0.1426, 0.4371, 0.5851, 0.2729, 0.6037, 0.2857, 0.5804, 0.3447, 0.559, 0.3394, 0.1507, 0.5159, 0.1328, 0.5279, 0.1023, 0.4468, 0.1222, 0.4421, 0.6037, 0.2857, 0.623, 0.2987, 0.603, 0.3501, 0.5804, 0.3447, 0.1328, 0.5279, 0.1149, 0.5392, 0.08272, 0.4513, 0.1023, 0.4468, 0.623, 0.2987, 0.6433, 0.3114, 0.627, 0.3556, 0.603, 0.3501, 0.1149, 0.5392, 0.09674, 0.5501, 0.063, 0.4556, 0.08272, 0.4513, 0.6433, 0.3114, 0.6645, 0.3234, 0.6521, 0.3608, 0.627, 0.3556, 0.09674, 0.5501, 0.07819, 0.5605, 0.04286, 0.4597, 0.063, 0.4556, 0.6645, 0.3234, 0.6866, 0.3341, 0.6777, 0.3654, 0.6521, 0.3608, 0.07819, 0.5605, 0.05896, 0.5707, 0.02198, 0.4636, 0.04286, 0.4597, 0.6866, 0.3341, 0.709, 0.3428, 0.7028, 0.3691, 0.6777, 0.3654, 0.05896, 0.5707, 0.03864, 0.5808, 0.0001565, 0.4674, 0.02198, 0.4636, 0.3132, 0.4274, 0.2919, 0.434, 0.2858, 0.408, 0.3086, 0.4054, 0.709, 0.3428, 0.7305, 0.3495, 0.7258, 0.3717, 0.7028, 0.3691, 0.4565, 0.197, 0.4761, 0.2068, 0.439, 0.3125, 0.4174, 0.3086, 0.2919, 0.434, 0.2698, 0.4427, 0.2609, 0.4115, 0.2858, 0.408, 0.4761, 0.2068, 0.4949, 0.2168, 0.4597, 0.3166, 0.439, 0.3125, 0.2698, 0.4427, 0.2478, 0.4533, 0.2355, 0.416, 0.2609, 0.4115, 0.3086, 0.4054, 0.2858, 0.408, 0.2858, 0.3794, 0.3089, 0.3817, 0.7028, 0.3691, 0.7258, 0.3717, 0.726, 0.3957, 0.7027, 0.3979, 0.4174, 0.3086, 0.439, 0.3125, 0.4392, 0.4285, 0.4172, 0.4317, 0.2858, 0.408, 0.2609, 0.4115, 0.2609, 0.3768, 0.2858, 0.3794, 0.439, 0.3125, 0.4597, 0.3166, 0.4602, 0.4256, 0.4392, 0.4285, 0.2609, 0.4115, 0.2355, 0.416, 0.2355, 0.374, 0.2609, 0.3768, 0.4597, 0.3166, 0.4797, 0.3208, 0.4805, 0.423, 0.4602, 0.4256, 0.2355, 0.416, 0.2105, 0.4211, 0.2106, 0.3711, 0.2355, 0.374, 0.4797, 0.3208, 0.4993, 0.3251, 0.5003, 0.4206, 0.4805, 0.423, 0.2105, 0.4211, 0.1866, 0.4265, 0.187, 0.3682, 0.2106, 0.3711, 0.4993, 0.3251, 0.5188, 0.3296, 0.5199, 0.4183, 0.5003, 0.4206, 0.1866, 0.4265, 0.164, 0.4319, 0.1647, 0.3655, 0.187, 0.3682, 0.5188, 0.3296, 0.5386, 0.3344, 0.5396, 0.416, 0.5199, 0.4183, 0.164, 0.4319, 0.1426, 0.4371, 0.1436, 0.3629, 0.1647, 0.3655, 0.5386, 0.3344, 0.559, 0.3394, 0.5598, 0.4137, 0.5396, 0.416, 0.1426, 0.4371, 0.1222, 0.4421, 0.1234, 0.3605, 0.1436, 0.3629, 0.559, 0.3394, 0.5804, 0.3447, 0.5809, 0.4112, 0.5598, 0.4137, 0.1222, 0.4421, 0.1023, 0.4468, 0.1037, 0.3581, 0.1234, 0.3605, 0.5804, 0.3447, 0.603, 0.3501, 0.6032, 0.4086, 0.5809, 0.4112, 0.1023, 0.4468, 0.08272, 0.4513, 0.08416, 0.3556, 0.1037, 0.3581, 0.603, 0.3501, 0.627, 0.3556, 0.627, 0.4058, 0.6032, 0.4086, 0.08272, 0.4513, 0.063, 0.4556, 0.06438, 0.3531, 0.08416, 0.3556, 0.627, 0.3556, 0.6521, 0.3608, 0.6519, 0.403, 0.627, 0.4058, 0.063, 0.4556, 0.04286, 0.4597, 0.0441, 0.3503, 0.06438, 0.3531, 0.6521, 0.3608, 0.6777, 0.3654, 0.6775, 0.4003, 0.6519, 0.403, 0.04286, 0.4597, 0.02198, 0.4636, 0.02307, 0.3473, 0.0441, 0.3503, 0.6777, 0.3654, 0.7028, 0.3691, 0.7027, 0.3979, 0.6775, 0.4003, 0.02198, 0.4636, 0.0001565, 0.4674, 0.001141, 0.3439, 0.02307, 0.3473, 0.06438, 0.3531, 0.0441, 0.3503, 0.08147, 0.2405, 0.1002, 0.2499, 0.6519, 0.403, 0.6775, 0.4003, 0.686, 0.4344, 0.6638, 0.4437, 0.0441, 0.3503, 0.02307, 0.3473, 0.062, 0.2313, 0.08147, 0.2405, 0.6775, 0.4003, 0.7027, 0.3979, 0.7087, 0.4267, 0.686, 0.4344, 0.02307, 0.3473, 0.001141, 0.3439, 0.04157, 0.2219, 0.062, 0.2313, 0.3089, 0.3817, 0.2858, 0.3794, 0.2921, 0.3508, 0.3142, 0.3572, 0.7027, 0.3979, 0.726, 0.3957, 0.7311, 0.4205, 0.7087, 0.4267, 0.4172, 0.4317, 0.4392, 0.4285, 0.4772, 0.5449, 0.4566, 0.5541, 0.2858, 0.3794, 0.2609, 0.3768, 0.2696, 0.343, 0.2921, 0.3508, 0.4392, 0.4285, 0.4602, 0.4256, 0.4968, 0.5358, 0.4772, 0.5449, 0.2609, 0.3768, 0.2355, 0.374, 0.2475, 0.3336, 0.2696, 0.343, 0.4602, 0.4256, 0.4805, 0.423, 0.5156, 0.5265, 0.4968, 0.5358, 0.2355, 0.374, 0.2106, 0.3711, 0.2266, 0.3232, 0.2475, 0.3336, 0.4805, 0.423, 0.5003, 0.4206, 0.5337, 0.517, 0.5156, 0.5265, 0.2106, 0.3711, 0.187, 0.3682, 0.2069, 0.3123, 0.2266, 0.3232, 0.5003, 0.4206, 0.5199, 0.4183, 0.5513, 0.5072, 0.5337, 0.517, 0.187, 0.3682, 0.1647, 0.3655, 0.1883, 0.3013, 0.2069, 0.3123, 0.5199, 0.4183, 0.5396, 0.416, 0.5687, 0.497, 0.5513, 0.5072, 0.1647, 0.3655, 0.1436, 0.3629, 0.1704, 0.2904, 0.1883, 0.3013, 0.5396, 0.416, 0.5598, 0.4137, 0.5862, 0.4865, 0.5687, 0.497, 0.1436, 0.3629, 0.1234, 0.3605, 0.153, 0.2797, 0.1704, 0.2904, 0.5598, 0.4137, 0.5809, 0.4112, 0.6041, 0.4757, 0.5862, 0.4865, 0.1234, 0.3605, 0.1037, 0.3581, 0.1357, 0.2695, 0.153, 0.2797, 0.5809, 0.4112, 0.6032, 0.4086, 0.6228, 0.4648, 0.6041, 0.4757, 0.1037, 0.3581, 0.08416, 0.3556, 0.1182, 0.2595, 0.1357, 0.2695, 0.6032, 0.4086, 0.627, 0.4058, 0.6427, 0.454, 0.6228, 0.4648, 0.08416, 0.3556, 0.06438, 0.3531, 0.1002, 0.2499, 0.1182, 0.2595, 0.627, 0.4058, 0.6519, 0.403, 0.6638, 0.4437, 0.6427, 0.454, 0.6712, 0.46, 0.6925, 0.451, 0.6945, 0.4556, 0.6736, 0.4645, 0.5039, 0.55, 0.5229, 0.5405, 0.5248, 0.5448, 0.5057, 0.5543, 0.1259, 0.2458, 0.1076, 0.236, 0.1095, 0.2318, 0.1279, 0.2416, 0.2975, 0.3346, 0.2761, 0.3265, 0.2782, 0.322, 0.2992, 0.3301, 0.5769, 0.5109, 0.5947, 0.5005, 0.5972, 0.505, 0.5792, 0.5152, 0.2155, 0.2973, 0.197, 0.2869, 0.1996, 0.2826, 0.2181, 0.293, 0.6508, 0.4697, 0.6712, 0.46, 0.6736, 0.4645, 0.6533, 0.4741, 0.4842, 0.5595, 0.5039, 0.55, 0.5057, 0.5543, 0.4862, 0.5638, 0.1437, 0.2558, 0.1259, 0.2458, 0.1279, 0.2416, 0.1459, 0.2515, 0.3191, 0.3415, 0.2975, 0.3346, 0.2992, 0.3301, 0.3201, 0.3371, 0.5592, 0.5209, 0.5769, 0.5109, 0.5792, 0.5152, 0.5614, 0.5252, 0.06916, 0.2168, 0.0491, 0.2064, 0.05158, 0.2025, 0.07111, 0.2126, 0.2348, 0.3076, 0.2155, 0.2973, 0.2181, 0.293, 0.2374, 0.3032, 0.6313, 0.4798, 0.6508, 0.4697, 0.6533, 0.4741, 0.634, 0.4842, 0.464, 0.5697, 0.4842, 0.5595, 0.4862, 0.5638, 0.4665, 0.5737, 0.1613, 0.2659, 0.1437, 0.2558, 0.1459, 0.2515, 0.1636, 0.2616, 0.7141, 0.4431, 0.7359, 0.4363, 0.7369, 0.4407, 0.7158, 0.4476, 0.5413, 0.5308, 0.5592, 0.5209, 0.5614, 0.5252, 0.5433, 0.535, 0.08863, 0.2264, 0.06916, 0.2168, 0.07111, 0.2126, 0.0905, 0.2221, 0.255, 0.3175, 0.2348, 0.3076, 0.2374, 0.3032, 0.2574, 0.313, 0.6128, 0.4902, 0.6313, 0.4798, 0.634, 0.4842, 0.6154, 0.4945, 0.179, 0.2764, 0.1613, 0.2659, 0.1636, 0.2616, 0.1816, 0.2719, 0.6925, 0.451, 0.7141, 0.4431, 0.7158, 0.4476, 0.6945, 0.4556, 0.5229, 0.5405, 0.5413, 0.5308, 0.5433, 0.535, 0.5248, 0.5448, 0.1076, 0.236, 0.08863, 0.2264, 0.0905, 0.2221, 0.1095, 0.2318, 0.2761, 0.3265, 0.255, 0.3175, 0.2574, 0.313, 0.2782, 0.322, 0.5947, 0.5005, 0.6128, 0.4902, 0.6154, 0.4945, 0.5972, 0.505, 0.197, 0.2869, 0.179, 0.2764, 0.1816, 0.2719, 0.1996, 0.2826, 0.1459, 0.2515, 0.2501, 0.04806, 0.2678, 0.05707, 0.1636, 0.2616, 0.7349, 0.9107, 0.7219, 0.879, 0.7296, 0.8769, 0.7421, 0.9072, 0.634, 0.4842, 0.7369, 0.6944, 0.7189, 0.7032, 0.6154, 0.4945, 0.1636, 0.2616, 0.2678, 0.05707, 0.2855, 0.06596, 0.1816, 0.2719, 0.6154, 0.4945, 0.7189, 0.7032, 0.7011, 0.7121, 0.5972, 0.505, 0.1816, 0.2719, 0.2855, 0.06596, 0.3033, 0.07479, 0.1996, 0.2826, 0.5972, 0.505, 0.7011, 0.7121, 0.6833, 0.7209, 0.5792, 0.5152, 0.1996, 0.2826, 0.3033, 0.07479, 0.3212, 0.08364, 0.2181, 0.293, 0.5792, 0.5152, 0.6833, 0.7209, 0.6654, 0.7299, 0.5614, 0.5252, 0.2181, 0.293, 0.3212, 0.08364, 0.3395, 0.09255, 0.2374, 0.3032, 0.5614, 0.5252, 0.6654, 0.7299, 0.6473, 0.7391, 0.5433, 0.535, 0.2374, 0.3032, 0.3395, 0.09255, 0.3583, 0.1015, 0.2574, 0.313, 0.5433, 0.535, 0.6473, 0.7391, 0.6288, 0.7484, 0.5248, 0.5448, 0.2574, 0.313, 0.3583, 0.1015, 0.3774, 0.1106, 0.2782, 0.322, 0.5248, 0.5448, 0.6288, 0.7484, 0.61, 0.758, 0.5057, 0.5543, 0.2782, 0.322, 0.3774, 0.1106, 0.3969, 0.1197, 0.2992, 0.3301, 0.5057, 0.5543, 0.61, 0.758, 0.5909, 0.7678, 0.4862, 0.5638, 0.2992, 0.3301, 0.3969, 0.1197, 0.4169, 0.129, 0.3201, 0.3371, 0.4862, 0.5638, 0.5909, 0.7678, 0.5712, 0.7779, 0.4665, 0.5737, 0.7369, 0.4407, 0.8324, 0.6494, 0.8127, 0.6584, 0.7158, 0.4476, 0.07111, 0.2126, 0.1761, 0.01007, 0.1951, 0.01986, 0.0905, 0.2221, 0.7158, 0.4476, 0.8127, 0.6584, 0.7932, 0.6675, 0.6945, 0.4556, 0.0905, 0.2221, 0.1951, 0.01986, 0.2137, 0.02947, 0.1095, 0.2318, 0.6945, 0.4556, 0.7932, 0.6675, 0.7741, 0.6765, 0.6736, 0.4645, 0.1095, 0.2318, 0.2137, 0.02947, 0.2321, 0.03887, 0.1279, 0.2416, 0.6736, 0.4645, 0.7741, 0.6765, 0.7553, 0.6855, 0.6533, 0.4741, 0.1279, 0.2416, 0.2321, 0.03887, 0.2501, 0.04806, 0.1459, 0.2515, 0.6533, 0.4741, 0.7553, 0.6855, 0.7369, 0.6944, 0.634, 0.4842, 0.9886, 0.8526, 0.9818, 0.8847, 0.9767, 0.8831, 0.9833, 0.8521, 0.958, 0.7259, 0.9771, 0.7539, 0.9699, 0.7574, 0.9515, 0.7308, 0.754, 0.9387, 0.7349, 0.9107, 0.7421, 0.9072, 0.7605, 0.9338, 0.9337, 0.703, 0.958, 0.7259, 0.9515, 0.7308, 0.9284, 0.7093, 0.7784, 0.9616, 0.754, 0.9387, 0.7605, 0.9338, 0.7837, 0.9553, 0.9053, 0.6865, 0.9337, 0.703, 0.9284, 0.7093, 0.9017, 0.6939, 0.8068, 0.9781, 0.7784, 0.9616, 0.7837, 0.9553, 0.8105, 0.9707, 0.8742, 0.6772, 0.9053, 0.6865, 0.9017, 0.6939, 0.8726, 0.6855, 0.8381, 0.9874, 0.8068, 0.9781, 0.8105, 0.9707, 0.8397, 0.9791, 0.8414, 0.6757, 0.8742, 0.6772, 0.8726, 0.6855, 0.8422, 0.6844, 0.8708, 0.9889, 0.8381, 0.9874, 0.8397, 0.9791, 0.87, 0.9801, 0.8094, 0.6833, 0.8414, 0.6757, 0.8422, 0.6844, 0.8125, 0.6911, 0.9027, 0.9813, 0.8708, 0.9889, 0.87, 0.9801, 0.8996, 0.9735, 0.7805, 0.6982, 0.8094, 0.6833, 0.8125, 0.6911, 0.7855, 0.7049, 0.9316, 0.9664, 0.9027, 0.9813, 0.8996, 0.9735, 0.9267, 0.9597, 0.7557, 0.7198, 0.7805, 0.6982, 0.7855, 0.7049, 0.7621, 0.725, 0.9564, 0.9449, 0.9316, 0.9664, 0.9267, 0.9597, 0.9501, 0.9397, 0.736, 0.7467, 0.7557, 0.7198, 0.7621, 0.725, 0.7433, 0.7504, 0.976, 0.9179, 0.9564, 0.9449, 0.9501, 0.9397, 0.9687, 0.9142, 0.7224, 0.7778, 0.736, 0.7467, 0.7433, 0.7504, 0.7302, 0.7799, 0.9896, 0.8868, 0.976, 0.9179, 0.9687, 0.9142, 0.9818, 0.8847, 0.7155, 0.8113, 0.7224, 0.7778, 0.7302, 0.7799, 0.7235, 0.8119, 0.9965, 0.8532, 0.9896, 0.8868, 0.9818, 0.8847, 0.9886, 0.8526, 0.7156, 0.8455, 0.7155, 0.8113, 0.7235, 0.8119, 0.7233, 0.8447, 0.9902, 0.7856, 0.9965, 0.8191, 0.9888, 0.8198, 0.9825, 0.7877, 0.9965, 0.8191, 0.9965, 0.8532, 0.9886, 0.8526, 0.9888, 0.8198, 0.7219, 0.879, 0.7156, 0.8455, 0.7233, 0.8447, 0.7296, 0.8769, 0.9771, 0.7539, 0.9902, 0.7856, 0.9825, 0.7877, 0.9699, 0.7574, 0.9775, 0.7892, 0.9836, 0.8204, 0.9833, 0.8521, 0.9767, 0.8831, 0.9642, 0.9116, 0.9462, 0.9361, 0.9237, 0.9554, 0.8978, 0.9685, 0.8695, 0.9749, 0.8405, 0.9739, 0.8125, 0.9658, 0.7868, 0.951, 0.7645, 0.9303, 0.7467, 0.9046, 0.7346, 0.8754, 0.7285, 0.8442, 0.7287, 0.8125, 0.7352, 0.7815, 0.7479, 0.753, 0.7659, 0.7285, 0.7884, 0.7092, 0.8143, 0.696, 0.8427, 0.6897, 0.8718, 0.6907, 0.8996, 0.6988, 0.9253, 0.7135, 0.9475, 0.7343, 0.9652, 0.76, 0.7233, 0.8447, 0.7235, 0.8119, 0.7287, 0.8125, 0.7285, 0.8442, 0.9825, 0.7877, 0.9888, 0.8198, 0.9836, 0.8204, 0.9775, 0.7892, 0.9888, 0.8198, 0.9886, 0.8526, 0.9833, 0.8521, 0.9836, 0.8204, 0.7296, 0.8769, 0.7233, 0.8447, 0.7285, 0.8442, 0.7346, 0.8754, 0.9699, 0.7574, 0.9825, 0.7877, 0.9775, 0.7892, 0.9652, 0.76, 0.7421, 0.9072, 0.7296, 0.8769, 0.7346, 0.8754, 0.7467, 0.9046, 0.9515, 0.7308, 0.9699, 0.7574, 0.9652, 0.76, 0.9475, 0.7343, 0.7605, 0.9338, 0.7421, 0.9072, 0.7467, 0.9046, 0.7645, 0.9303, 0.9284, 0.7093, 0.9515, 0.7308, 0.9475, 0.7343, 0.9253, 0.7135, 0.7837, 0.9553, 0.7605, 0.9338, 0.7645, 0.9303, 0.7868, 0.951, 0.9017, 0.6939, 0.9284, 0.7093, 0.9253, 0.7135, 0.8996, 0.6988, 0.8105, 0.9707, 0.7837, 0.9553, 0.7868, 0.951, 0.8125, 0.9658, 0.8726, 0.6855, 0.9017, 0.6939, 0.8996, 0.6988, 0.8718, 0.6907, 0.8397, 0.9791, 0.8105, 0.9707, 0.8125, 0.9658, 0.8405, 0.9739, 0.8422, 0.6844, 0.8726, 0.6855, 0.8718, 0.6907, 0.8427, 0.6897, 0.87, 0.9801, 0.8397, 0.9791, 0.8405, 0.9739, 0.8695, 0.9749, 0.8125, 0.6911, 0.8422, 0.6844, 0.8427, 0.6897, 0.8143, 0.696, 0.8996, 0.9735, 0.87, 0.9801, 0.8695, 0.9749, 0.8978, 0.9685, 0.7855, 0.7049, 0.8125, 0.6911, 0.8143, 0.696, 0.7884, 0.7092, 0.9267, 0.9597, 0.8996, 0.9735, 0.8978, 0.9685, 0.9237, 0.9554, 0.7621, 0.725, 0.7855, 0.7049, 0.7884, 0.7092, 0.7659, 0.7285, 0.9501, 0.9397, 0.9267, 0.9597, 0.9237, 0.9554, 0.9462, 0.9361, 0.7433, 0.7504, 0.7621, 0.725, 0.7659, 0.7285, 0.7479, 0.753, 0.9687, 0.9142, 0.9501, 0.9397, 0.9462, 0.9361, 0.9642, 0.9116, 0.7302, 0.7799, 0.7433, 0.7504, 0.7479, 0.753, 0.7352, 0.7815, 0.9818, 0.8847, 0.9687, 0.9142, 0.9642, 0.9116, 0.9767, 0.8831, 0.7235, 0.8119, 0.7302, 0.7799, 0.7352, 0.7815, 0.7287, 0.8125, 0.05158, 0.2025, 0.1571, 0.0001565, 0.1761, 0.01007, 0.07111, 0.2126, 0.1182, 0.2595, 0.1259, 0.2458, 0.1437, 0.2558, 0.1357, 0.2695, 0.1002, 0.2499, 0.1076, 0.236, 0.1259, 0.2458, 0.1182, 0.2595, 0.08147, 0.2405, 0.08863, 0.2264, 0.1076, 0.236, 0.1002, 0.2499, 0.062, 0.2313, 0.06916, 0.2168, 0.08863, 0.2264, 0.08147, 0.2405, 0.04157, 0.2219, 0.0491, 0.2064, 0.06916, 0.2168, 0.062, 0.2313, 0.4772, 0.5449, 0.4842, 0.5595, 0.464, 0.5697, 0.4566, 0.5541, 0.4968, 0.5358, 0.5039, 0.55, 0.4842, 0.5595, 0.4772, 0.5449, 0.5156, 0.5265, 0.5229, 0.5405, 0.5039, 0.55, 0.4968, 0.5358, 0.5337, 0.517, 0.5413, 0.5308, 0.5229, 0.5405, 0.5156, 0.5265, 0.5513, 0.5072, 0.5592, 0.5209, 0.5413, 0.5308, 0.5337, 0.517, 0.5687, 0.497, 0.5769, 0.5109, 0.5592, 0.5209, 0.5513, 0.5072, 0.5862, 0.4865, 0.5947, 0.5005, 0.5769, 0.5109, 0.5687, 0.497, 0.6041, 0.4757, 0.6128, 0.4902, 0.5947, 0.5005, 0.5862, 0.4865, 0.6228, 0.4648, 0.6313, 0.4798, 0.6128, 0.4902, 0.6041, 0.4757, 0.6427, 0.454, 0.6508, 0.4697, 0.6313, 0.4798, 0.6228, 0.4648, 0.6638, 0.4437, 0.6712, 0.46, 0.6508, 0.4697, 0.6427, 0.454, 0.686, 0.4344, 0.6925, 0.451, 0.6712, 0.46, 0.6638, 0.4437, 0.7087, 0.4267, 0.7141, 0.4431, 0.6925, 0.451, 0.686, 0.4344, 0.7311, 0.4205, 0.7359, 0.4363, 0.7141, 0.4431, 0.7087, 0.4267, 0.2921, 0.3508, 0.2975, 0.3346, 0.3191, 0.3415, 0.3142, 0.3572, 0.2696, 0.343, 0.2761, 0.3265, 0.2975, 0.3346, 0.2921, 0.3508, 0.2475, 0.3336, 0.255, 0.3175, 0.2761, 0.3265, 0.2696, 0.343, 0.2266, 0.3232, 0.2348, 0.3076, 0.255, 0.3175, 0.2475, 0.3336, 0.2069, 0.3123, 0.2155, 0.2973, 0.2348, 0.3076, 0.2266, 0.3232, 0.1883, 0.3013, 0.197, 0.2869, 0.2155, 0.2973, 0.2069, 0.3123, 0.1704, 0.2904, 0.179, 0.2764, 0.197, 0.2869, 0.1883, 0.3013, 0.153, 0.2797, 0.1613, 0.2659, 0.179, 0.2764, 0.1704, 0.2904, 0.1357, 0.2695, 0.1437, 0.2558, 0.1613, 0.2659, 0.153, 0.2797])
me_cylinder_001.materials.append(mat_pipe_l_turn_16cm_pumppu_green_material)
me_cylinder_001.use_remesh_fix_poles = True
me_cylinder_001.use_remesh_preserve_attributes = False
me_cylinder_001.use_mirror_vertex_groups = False
me_cylinder_001.update()

# ---- objects
ob_pipe_l_turn_16cm = bpy.data.objects.new('Pipe_L-Turn_16cm', me_cylinder_001)

# ---- transforms, parenting, visibility, modifiers, constraints
ob_pipe_l_turn_16cm.location = (0.0, 0.0, 0.0)
ob_pipe_l_turn_16cm.scale = (0.8959, 0.9744, 0.8959)
ob_pipe_l_turn_16cm.lineart.crease_threshold = 0.0
_m = ob_pipe_l_turn_16cm.modifiers.new('Auto Smooth', 'NODES')
_m.node_group = ng_auto_smooth
_gi = [s.identifier for s in ng_auto_smooth.interface.items_tree if s.item_type == 'SOCKET' and s.in_out == 'INPUT']
_m[_gi[1]] = 0.6981  # Angle

# ---- collection membership
scene.collection.objects.link(ob_pipe_l_turn_16cm)

# ---- scene / render settings (as saved in the file)
scene.frame_start = 1; scene.frame_end = 250; scene.frame_set(1)
scene.render.engine = 'BLENDER_EEVEE_NEXT'
scene.cycles.use_denoising = False
scene.cycles.samples = 128
scene.cycles.sampling_pattern = 'TABULATED_SOBOL'
scene.cycles.use_adaptive_sampling = False
scene.cycles.use_light_tree = False
scene.eevee.volumetric_tile_size = '4'
scene.eevee.use_gtao = True
scene.eevee.use_raytracing = True
scene.view_settings.look = 'Medium High Contrast'
scene.view_settings.view_transform = 'Filmic'
bpy.context.view_layer.update()

# ---- added for rendering (the .blend has no active camera and no usable light): camera, sun
cam_auto = bpy.data.cameras.new('AutoCamera')
cam_auto.lens = 50.0
cam_auto.sensor_width = 36.0
cam_auto.clip_end = 1000.0
ob_auto_camera = bpy.data.objects.new('AutoCamera', cam_auto)
scene.collection.objects.link(ob_auto_camera)
ob_auto_camera.location = (0.543883, -0.552634, 0.554986)
ob_auto_camera.rotation_euler = (1.09748, -7.21219e-08, 0.694738)
scene.camera = ob_auto_camera
light_auto_sun = bpy.data.lights.new('AutoSun', 'SUN')
light_auto_sun.energy = 3.0
light_auto_sun.angle = 0.0523599
ob_auto_sun = bpy.data.objects.new('AutoSun', light_auto_sun)
scene.collection.objects.link(ob_auto_sun)
ob_auto_sun.rotation_euler = (0.872665, 0.174533, 0.523599)
bpy.context.view_layer.update()
